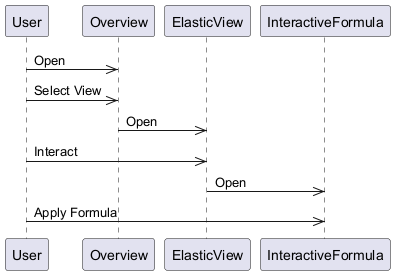

The diagram above was rendered by PlantUML. Its source (embedded in the PNG):
@startuml
participant User
participant Overview
participant ElasticView
participant InteractiveFormula
User ->> Overview : Open
User ->> Overview : Select View
Overview ->> ElasticView : Open
User ->> ElasticView : Interact
ElasticView ->> InteractiveFormula : Open
User ->> InteractiveFormula : Apply Formula
@enduml